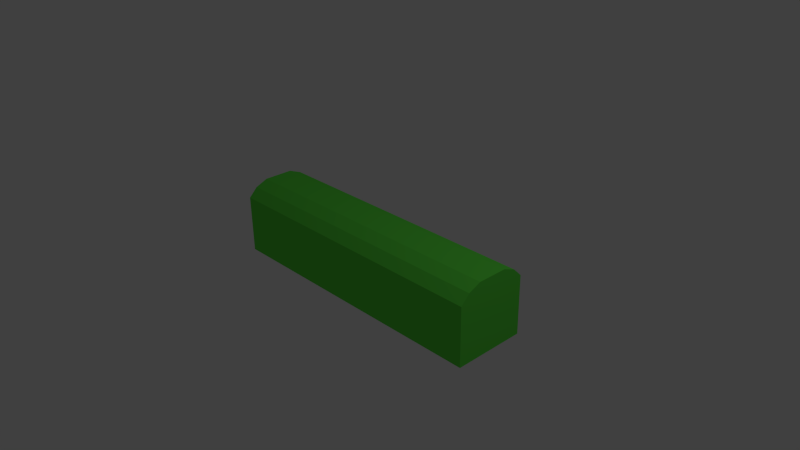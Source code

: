 # Source: paddle.blend  (saved by Blender 2.76.0; exported with 4.5.12 LTS)
import bpy
from mathutils import Matrix  # noqa: F401  (used for matrix-valued properties, if any)

bpy.ops.wm.read_factory_settings(use_empty=True)
scene = bpy.context.scene
scene.name = 'Scene'

# ---- collections
col_collection_1 = bpy.data.collections.new('Collection 1'); scene.collection.children.link(col_collection_1)

# ---- materials (node trees are filled in below, after node groups)
mat_material = bpy.data.materials.new('Material')
mat_material.alpha_threshold = 0.0
mat_material.use_transparent_shadow = False
mat_material.preview_render_type = 'SHADERBALL'
mat_material.diffuse_color = (0.1222, 0.8, 0.06689, 1.0)
mat_material.roughness = 0.5
mat_material.specular_intensity = 0.4833
mat_material.line_color = (0.0, 0.0, 0.0, 1.0)

# ---- material node trees

# ---- world
world_world = bpy.data.worlds.new('World'); scene.world = world_world
world_world.color = (0.05088, 0.05088, 0.05088)
world_world.use_sun_shadow = False
world_world.sun_shadow_jitter_overblur = 0.0
world_world.cycles.sampling_method = 'MANUAL'
world_world.cycles.sample_map_resolution = 256

# ---- cameras
cam_camera = bpy.data.cameras.new('Camera')
cam_camera.clip_end = 100.0
cam_camera.lens = 35.0
cam_camera.sensor_width = 32.0
cam_camera.sensor_height = 18.0
cam_camera.ortho_scale = 7.314
cam_camera.dof.focus_distance = 0.0
cam_camera.dof.aperture_fstop = 128.0

# ---- lights
light_lamp = bpy.data.lights.new('Lamp', 'POINT')
light_lamp.transmission_factor = 0.0
light_lamp.cutoff_distance = 30.0
light_lamp.energy = 100.0
light_lamp.shadow_buffer_clip_start = 1.001
light_lamp.shadow_soft_size = 0.1
light_lamp.shadow_maximum_resolution = 0.006
light_lamp.use_absolute_resolution = True
light_lamp.cycles.use_multiple_importance_sampling = False

# ---- meshes
me_cube_002 = bpy.data.meshes.new('Cube.002')
me_cube_002.from_pydata([(-1.0, -1.0, -1.0), (-1.0, 1.0, -1.0), (1.0, -1.0, -1.0), (1.0, 1.0, -1.0), (-1.0, -1.0, 0.6113), (-1.0, 1.0, 0.6113), (1.0, -1.0, 0.6113), (1.0, 1.0, 0.6113), (-1.0, -0.7556, 0.8557), (-1.0, -0.4072, 1.0), (-1.0, 0.4072, 1.0), (-1.0, 0.7556, 0.8557), (1.0, -0.4072, 1.0), (1.0, -0.7556, 0.8557), (1.0, 0.7556, 0.8557), (1.0, 0.4072, 1.0)], [], [(13, 8, 4, 6), (11, 14, 7, 5), (0, 1, 3, 2), (5, 7, 3, 1), (7, 14, 15, 12, 13, 6, 2, 3), (4, 8, 9, 10, 11, 5, 1, 0), (6, 4, 0, 2), (10, 15, 14, 11), (12, 9, 8, 13), (12, 15, 10, 9)])
me_cube_002.materials.append(mat_material)
me_cube_002.use_remesh_preserve_volume = False
me_cube_002.use_remesh_preserve_attributes = False
me_cube_002.use_mirror_vertex_groups = False
me_cube_002.update()

# ---- objects
ob_paddle = bpy.data.objects.new('Paddle', me_cube_002)
ob_lamp = bpy.data.objects.new('Lamp', light_lamp)
ob_camera = bpy.data.objects.new('Camera', cam_camera)

# ---- transforms, parenting, visibility, modifiers, constraints
ob_paddle.location = (0.0, 0.0, 0.0)
ob_paddle.scale = (2.0, 0.5, 0.5)
ob_paddle.lineart.crease_threshold = 0.0
ob_lamp.location = (4.076, 1.005, 5.904)
ob_lamp.rotation_euler = (0.6503, 0.05522, 1.866)
ob_lamp.lock_rotations_4d = False
ob_lamp.empty_display_type = 'ARROWS'
ob_lamp.color = (0.0, 0.0, 0.0, 0.0)
ob_lamp.lineart.crease_threshold = 0.0
ob_camera.location = (7.481, -6.508, 5.344)
ob_camera.rotation_euler = (1.109, 0.01082, 0.8149)
ob_camera.lock_rotations_4d = False
ob_camera.empty_display_type = 'ARROWS'
ob_camera.color = (0.0, 0.0, 0.0, 0.0)
ob_camera.display_type = 'WIRE'
ob_camera.lineart.crease_threshold = 0.0

# ---- collection membership
col_collection_1.objects.link(ob_paddle)
col_collection_1.objects.link(ob_lamp)
col_collection_1.objects.link(ob_camera)

# ---- scene / render settings (as saved in the file)
scene.camera = ob_camera
scene.frame_start = 1; scene.frame_end = 250; scene.frame_set(5)
scene.render.engine = 'BLENDER_EEVEE_NEXT'
scene.render.resolution_percentage = 50
scene.render.dither_intensity = 0.0
scene.cycles.use_denoising = False
scene.cycles.samples = 10
scene.cycles.sampling_pattern = 'TABULATED_SOBOL'
scene.cycles.light_sampling_threshold = 0.0
scene.cycles.use_adaptive_sampling = False
scene.cycles.use_light_tree = False
scene.cycles.blur_glossy = 0.0
scene.cycles.pixel_filter_type = 'GAUSSIAN'
scene.cycles.sample_clamp_indirect = 0.0
scene.view_settings.view_transform = 'Standard'
bpy.context.view_layer.update()
